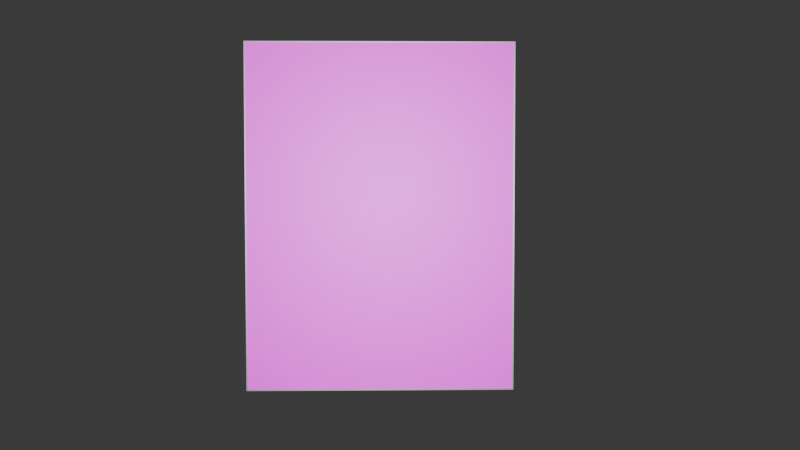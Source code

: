# Source: longer_digital_ad_space.blend  (saved by Blender 4.2.66; exported with 4.5.12 LTS)
import bpy
from mathutils import Matrix  # noqa: F401  (used for matrix-valued properties, if any)

bpy.ops.wm.read_factory_settings(use_empty=True)
scene = bpy.context.scene
scene.name = 'Scene'

# ---- collections
col_collection = bpy.data.collections.new('Collection'); scene.collection.children.link(col_collection)

# ---- images (referenced by path relative to the original .blend; pixels are not part of the script)
import os
ASSET_DIR = os.environ.get("B2B_ASSET_DIR", "")  # directory of the original .blend (textures are referenced by path, not embedded)
HERE = os.path.dirname(os.path.abspath(__file__))  # packed textures are extracted next to this script under _unpacked/

def load_image(name, relpath, width, height, colorspace="sRGB"):
    """Load a texture the original file referenced (path relative to the .blend, or extracted next to this script)."""
    p = next((c for c in (os.path.join(HERE, relpath), os.path.join(ASSET_DIR, relpath)) if relpath and os.path.exists(c)), "")
    if p:
        img = bpy.data.images.load(p, check_existing=True)
        img.name = name
    else:  # same state as the original file: an image datablock whose file is absent (Cycles renders it pink)
        img = bpy.data.images.new(name, width, height)
        img.source = "FILE"
        img.filepath = "//" + (relpath or name)
    img.colorspace_settings.name = colorspace
    return img
img_long_digital_ad_space_jpg = load_image('long_digital_ad_space.jpg', 'Textures/long_digital_ad_space.jpg', 1024, 1024, 'sRGB')

# ---- materials (node trees are filled in below, after node groups)
mat_material_001 = bpy.data.materials.new('Material.001')
mat_base = bpy.data.materials.new('Base')
mat_material = bpy.data.materials.new('Material')
mat_material_003 = bpy.data.materials.new('Material.003')
mat_material_004 = bpy.data.materials.new('Material.004')
mat_material_005 = bpy.data.materials.new('Material.005')
mat_material_006 = bpy.data.materials.new('Material.006')

# ---- material node trees
mat_material_001.use_nodes = True; mat_material_001.node_tree.nodes.clear()
_N = mat_material_001.node_tree.nodes; _L = mat_material_001.node_tree.links
n0 = _N.new('ShaderNodeBsdfPrincipled'); n0.name = 'Principled BSDF'; n0.location = (10, 300)
n0.inputs[0].default_value = (0.3916, 0.3968, 0.4179, 1.0)
n0.inputs[1].default_value = 10.0
n1 = _N.new('ShaderNodeOutputMaterial'); n1.name = 'Material Output'; n1.location = (300, 300)
_L.new(n0.outputs[0], n1.inputs[0])
n1.is_active_output = True
mat_base.use_nodes = True; mat_base.node_tree.nodes.clear()
_N = mat_base.node_tree.nodes; _L = mat_base.node_tree.links
n0 = _N.new('ShaderNodeBsdfPrincipled'); n0.name = 'Principled BSDF'; n0.location = (10, 300)
n0.inputs[0].default_value = (0.0, 0.0, 0.0, 1.0)
n0.inputs[1].default_value = 10.0
n1 = _N.new('ShaderNodeOutputMaterial'); n1.name = 'Material Output'; n1.location = (300, 300)
_L.new(n0.outputs[0], n1.inputs[0])
n1.is_active_output = True
mat_material.use_nodes = True; mat_material.node_tree.nodes.clear()
_N = mat_material.node_tree.nodes; _L = mat_material.node_tree.links
n0 = _N.new('ShaderNodeBsdfPrincipled'); n0.name = 'Principled BSDF'; n0.location = (10, 300)
n1 = _N.new('ShaderNodeOutputMaterial'); n1.name = 'Material Output'; n1.location = (300, 300)
n2 = _N.new('ShaderNodeTexImage'); n2.name = 'Image Texture'; n2.location = (-280, 275)
n2.image = img_long_digital_ad_space_jpg
_L.new(n0.outputs[0], n1.inputs[0])
_L.new(n2.outputs[0], n0.inputs[0])
n1.is_active_output = True
mat_material_003.use_nodes = True; mat_material_003.node_tree.nodes.clear()
_N = mat_material_003.node_tree.nodes; _L = mat_material_003.node_tree.links
n0 = _N.new('ShaderNodeBsdfPrincipled'); n0.name = 'Principled BSDF'; n0.location = (10, 300)
n0.inputs[0].default_value = (0.3916, 0.3968, 0.4179, 1.0)
n0.inputs[1].default_value = 10.0
n1 = _N.new('ShaderNodeOutputMaterial'); n1.name = 'Material Output'; n1.location = (300, 300)
_L.new(n0.outputs[0], n1.inputs[0])
n1.is_active_output = True
mat_material_004.use_nodes = True; mat_material_004.node_tree.nodes.clear()
_N = mat_material_004.node_tree.nodes; _L = mat_material_004.node_tree.links
n0 = _N.new('ShaderNodeBsdfPrincipled'); n0.name = 'Principled BSDF'; n0.location = (10, 300)
n0.inputs[0].default_value = (0.3916, 0.3968, 0.4179, 1.0)
n0.inputs[1].default_value = 10.0
n1 = _N.new('ShaderNodeOutputMaterial'); n1.name = 'Material Output'; n1.location = (300, 300)
_L.new(n0.outputs[0], n1.inputs[0])
n1.is_active_output = True
mat_material_005.use_nodes = True; mat_material_005.node_tree.nodes.clear()
_N = mat_material_005.node_tree.nodes; _L = mat_material_005.node_tree.links
n0 = _N.new('ShaderNodeBsdfPrincipled'); n0.name = 'Principled BSDF'; n0.location = (10, 300)
n0.inputs[0].default_value = (0.3916, 0.3968, 0.4179, 1.0)
n0.inputs[1].default_value = 10.0
n1 = _N.new('ShaderNodeOutputMaterial'); n1.name = 'Material Output'; n1.location = (300, 300)
_L.new(n0.outputs[0], n1.inputs[0])
n1.is_active_output = True
mat_material_006.use_nodes = True; mat_material_006.node_tree.nodes.clear()
_N = mat_material_006.node_tree.nodes; _L = mat_material_006.node_tree.links
n0 = _N.new('ShaderNodeBsdfPrincipled'); n0.name = 'Principled BSDF'; n0.location = (10, 300)
n0.inputs[0].default_value = (0.3916, 0.3968, 0.4179, 1.0)
n0.inputs[1].default_value = 10.0
n1 = _N.new('ShaderNodeOutputMaterial'); n1.name = 'Material Output'; n1.location = (300, 300)
_L.new(n0.outputs[0], n1.inputs[0])
n1.is_active_output = True

# ---- world
world_world = bpy.data.worlds.new('World'); scene.world = world_world
world_world.use_nodes = True; world_world.node_tree.nodes.clear()
_N = world_world.node_tree.nodes; _L = world_world.node_tree.links
n0 = _N.new('ShaderNodeOutputWorld'); n0.name = 'World Output'; n0.location = (300, 300)
n1 = _N.new('ShaderNodeBackground'); n1.name = 'Background'; n1.location = (10, 300)
n1.inputs[0].default_value = (0.05088, 0.05088, 0.05088, 1.0)
_L.new(n1.outputs[0], n0.inputs[0])
n0.is_active_output = True
world_world.color = (0.05088, 0.05088, 0.05088)
world_world.sun_shadow_jitter_overblur = 0.0

# ---- cameras
cam_camera = bpy.data.cameras.new('Camera')
cam_camera.clip_end = 100.0
cam_camera.ortho_scale = 7.314

# ---- lights
light_light = bpy.data.lights.new('Light', 'POINT')
light_light.energy = 1000.0
light_light.shadow_soft_size = 0.1

# ---- meshes
me_plane = bpy.data.meshes.new('Plane')
me_plane.from_pydata([(-1.0, -1.0, 0.0), (1.0, -1.0, 0.0), (-1.0, 1.0, 0.0), (1.0, 1.0, 0.0)], [], [(0, 1, 3, 2)])
_uv = me_plane.uv_layers.new(name='UVMap')
_uv.uv.foreach_set('vector', [0.0, 0.0, 1.0, 0.0, 1.0, 1.0, 0.0, 1.0])
me_plane.materials.append(mat_material_001)
me_plane.update()
me_plane_001 = bpy.data.meshes.new('Plane.001')
me_plane_001.from_pydata([(-1.0, -1.0, 0.0), (1.0, -1.0, 0.0), (-1.0, 1.0, 0.0), (1.0, 1.0, 0.0)], [], [(0, 1, 3, 2)])
me_plane_001.polygons.foreach_set('material_index', [1])
_uv = me_plane_001.uv_layers.new(name='UVMap')
_uv.uv.foreach_set('vector', [0.0, 0.0, 1.0, 0.0, 1.0, 1.0, 0.0, 1.0])
me_plane_001.materials.append(mat_base)
me_plane_001.materials.append(mat_material)
me_plane_001.update()
me_plane_002 = bpy.data.meshes.new('Plane.002')
me_plane_002.from_pydata([(-1.0, -1.0, 0.0), (1.0, -1.0, 0.0), (-1.0, 1.0, 0.0), (1.0, 1.0, 0.0)], [], [(0, 1, 3, 2)])
_uv = me_plane_002.uv_layers.new(name='UVMap')
_uv.uv.foreach_set('vector', [0.0, 0.0, 1.0, 0.0, 1.0, 1.0, 0.0, 1.0])
me_plane_002.materials.append(mat_material_003)
me_plane_002.update()
me_plane_003 = bpy.data.meshes.new('Plane.003')
me_plane_003.from_pydata([(-1.0, -1.0, 0.0), (1.0, -1.0, 0.0), (-1.0, 1.0, 0.0), (1.0, 1.0, 0.0)], [], [(0, 1, 3, 2)])
_uv = me_plane_003.uv_layers.new(name='UVMap')
_uv.uv.foreach_set('vector', [0.0, 0.0, 1.0, 0.0, 1.0, 1.0, 0.0, 1.0])
me_plane_003.materials.append(mat_material_004)
me_plane_003.update()
me_plane_004 = bpy.data.meshes.new('Plane.004')
me_plane_004.from_pydata([(-1.0, -1.0, 0.0), (1.0, -1.0, 0.0), (-1.0, 1.0, 0.0), (1.0, 1.0, 0.0)], [], [(0, 1, 3, 2)])
_uv = me_plane_004.uv_layers.new(name='UVMap')
_uv.uv.foreach_set('vector', [0.0, 0.0, 1.0, 0.0, 1.0, 1.0, 0.0, 1.0])
me_plane_004.materials.append(mat_material_005)
me_plane_004.update()
me_plane_005 = bpy.data.meshes.new('Plane.005')
me_plane_005.from_pydata([(-1.0, -1.0, 0.0), (1.0, -1.0, 0.0), (-1.0, 1.0, 0.0), (1.0, 1.0, 0.0)], [], [(0, 1, 3, 2)])
_uv = me_plane_005.uv_layers.new(name='UVMap')
_uv.uv.foreach_set('vector', [0.0, 0.0, 1.0, 0.0, 1.0, 1.0, 0.0, 1.0])
me_plane_005.materials.append(mat_material_006)
me_plane_005.update()

# ---- objects
ob_light = bpy.data.objects.new('Light', light_light)
ob_camera = bpy.data.objects.new('Camera', cam_camera)
ob_back_chrome = bpy.data.objects.new('Back Chrome', me_plane)
ob_front_black_screen = bpy.data.objects.new('Front Black Screen', me_plane_001)
ob_bottom_chrome_panel = bpy.data.objects.new('Bottom Chrome Panel', me_plane_002)
ob_top_chrome_panel = bpy.data.objects.new('Top Chrome Panel', me_plane_003)
ob_left_side_chrome_panel = bpy.data.objects.new('Left Side Chrome Panel', me_plane_004)
ob_right_side_chrome_panel = bpy.data.objects.new('Right Side Chrome Panel ', me_plane_005)

# ---- transforms, parenting, visibility, modifiers, constraints
ob_light.location = (3.846, -0.09414, -1.093)
ob_light.rotation_euler = (0.6503, 0.05522, 1.866)
ob_light.lock_rotations_4d = False
ob_light.empty_display_type = 'ARROWS'
ob_light.color = (0.0, 0.0, 0.0, 0.0)
ob_light.lineart.crease_threshold = 0.0
ob_camera.location = (8.365, 0.06535, -1.425)
ob_camera.rotation_euler = (4.652, -1.027e-07, -1.545)
ob_camera.lock_rotations_4d = False
ob_camera.empty_display_type = 'ARROWS'
ob_camera.color = (0.0, 0.0, 0.0, 0.0)
ob_camera.display_type = 'WIRE'
ob_camera.lineart.crease_threshold = 0.0
ob_back_chrome.location = (-0.003337, 0.0, -0.9794)
ob_back_chrome.rotation_euler = (0.0, 1.571, 0.0)
ob_back_chrome.scale = (1.3, -1.0, 1.0)
_m = ob_back_chrome.modifiers.new('Solidify', 'SOLIDIFY')
ob_front_black_screen.location = (0.04645, 0.0, -0.9794)
ob_front_black_screen.rotation_euler = (0.0, 1.571, 0.0)
ob_front_black_screen.scale = (1.3, -1.0, 1.0)
_m = ob_front_black_screen.modifiers.new('Solidify', 'SOLIDIFY')
_m.thickness = 0.05
ob_bottom_chrome_panel.location = (0.0188, 0.0, 0.3307)
ob_bottom_chrome_panel.scale = (0.0325, -1.0, 1.0)
_m = ob_bottom_chrome_panel.modifiers.new('Solidify', 'SOLIDIFY')
ob_top_chrome_panel.location = (0.0188, 0.0, -2.279)
ob_top_chrome_panel.scale = (0.0325, -1.0, 1.0)
_m = ob_top_chrome_panel.modifiers.new('Solidify', 'SOLIDIFY')
ob_left_side_chrome_panel.location = (0.0188, -1.009, -0.9792)
ob_left_side_chrome_panel.rotation_euler = (1.571, 0.0, 0.0)
ob_left_side_chrome_panel.scale = (0.0325, -1.31, 1.0)
_m = ob_left_side_chrome_panel.modifiers.new('Solidify', 'SOLIDIFY')
ob_right_side_chrome_panel.location = (0.0188, 0.9988, -0.9792)
ob_right_side_chrome_panel.rotation_euler = (1.571, 0.0, 0.0)
ob_right_side_chrome_panel.scale = (0.0325, -1.31, 1.0)
_m = ob_right_side_chrome_panel.modifiers.new('Solidify', 'SOLIDIFY')

# ---- collection membership
col_collection.objects.link(ob_light)
col_collection.objects.link(ob_camera)
col_collection.objects.link(ob_back_chrome)
col_collection.objects.link(ob_front_black_screen)
col_collection.objects.link(ob_bottom_chrome_panel)
col_collection.objects.link(ob_top_chrome_panel)
col_collection.objects.link(ob_left_side_chrome_panel)
col_collection.objects.link(ob_right_side_chrome_panel)

# ---- scene / render settings (as saved in the file)
scene.camera = ob_camera
scene.frame_start = 1; scene.frame_end = 250; scene.frame_set(6)
scene.render.engine = 'BLENDER_EEVEE_NEXT'
bpy.context.view_layer.update()
